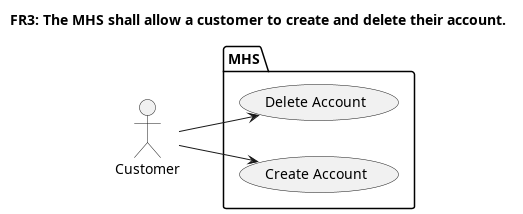

The diagram above was rendered by PlantUML. Its source (embedded in the PNG):
@startuml
title FR3: The MHS shall allow a customer to create and delete their account.
left to right direction
:Customer: as c

package MHS {
    (Delete Account)
    (Create Account)
}

c --> (Create Account)
c --> (Delete Account)
@enduml